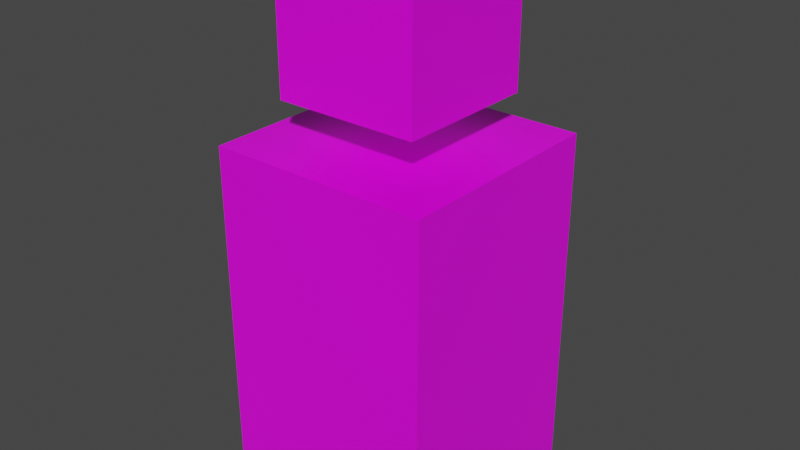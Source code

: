 # Source: person.blend  (saved by Blender 2.83.18; exported with 4.5.12 LTS)
import bpy
from mathutils import Matrix  # noqa: F401  (used for matrix-valued properties, if any)

bpy.ops.wm.read_factory_settings(use_empty=True)
scene = bpy.context.scene
scene.name = 'Scene'

# ---- collections
col_collection = bpy.data.collections.new('Collection'); scene.collection.children.link(col_collection)

# ---- images (referenced by path relative to the original .blend; pixels are not part of the script)
import os
ASSET_DIR = os.environ.get("B2B_ASSET_DIR", "")  # directory of the original .blend (textures are referenced by path, not embedded)
HERE = os.path.dirname(os.path.abspath(__file__))  # packed textures are extracted next to this script under _unpacked/

def load_image(name, relpath, width, height, colorspace="sRGB"):
    """Load a texture the original file referenced (path relative to the .blend, or extracted next to this script)."""
    p = next((c for c in (os.path.join(HERE, relpath), os.path.join(ASSET_DIR, relpath)) if relpath and os.path.exists(c)), "")
    if p:
        img = bpy.data.images.load(p, check_existing=True)
        img.name = name
    else:  # same state as the original file: an image datablock whose file is absent (Cycles renders it pink)
        img = bpy.data.images.new(name, width, height)
        img.source = "FILE"
        img.filepath = "//" + (relpath or name)
    img.colorspace_settings.name = colorspace
    return img
img_horrifiying_face_jpg = load_image('horrifiying-face.jpg', 'horrifiying-face.jpg', 1024, 1024, 'sRGB')

# ---- materials (node trees are filled in below, after node groups)
mat_material = bpy.data.materials.new('Material')
mat_material.alpha_threshold = 0.0
mat_material.use_transparent_shadow = False
mat_material.line_color = (0.0, 0.0, 0.0, 1.0)

# ---- material node trees
mat_material.use_nodes = True; mat_material.node_tree.nodes.clear()
_N = mat_material.node_tree.nodes; _L = mat_material.node_tree.links
n0 = _N.new('ShaderNodeOutputMaterial'); n0.name = 'Material Output'; n0.location = (300, 300)
n1 = _N.new('ShaderNodeBsdfPrincipled'); n1.name = 'Principled BSDF'; n1.location = (10, 300)
n1.distribution = 'GGX'
n1.subsurface_method = 'BURLEY'
n1.inputs[2].default_value = 0.4
n1.inputs[3].default_value = 1.45
n1.inputs[27].default_value = (0.0, 0.0, 0.0, 1.0)
n1.inputs[28].default_value = 1.0
n2 = _N.new('ShaderNodeTexImage'); n2.name = 'Image Texture'; n2.location = (-570, 225)
n2.image = img_horrifiying_face_jpg
_L.new(n1.outputs[0], n0.inputs[0])
_L.new(n2.outputs[0], n1.inputs[0])
n0.is_active_output = True

# ---- world
world_world = bpy.data.worlds.new('World'); scene.world = world_world
world_world.use_nodes = True; world_world.node_tree.nodes.clear()
_N = world_world.node_tree.nodes; _L = world_world.node_tree.links
n0 = _N.new('ShaderNodeOutputWorld'); n0.name = 'World Output'; n0.location = (300, 300)
n1 = _N.new('ShaderNodeBackground'); n1.name = 'Background'; n1.location = (10, 300)
n1.inputs[0].default_value = (0.05088, 0.05088, 0.05088, 1.0)
_L.new(n1.outputs[0], n0.inputs[0])
n0.is_active_output = True
world_world.color = (0.05088, 0.05088, 0.05088)
world_world.use_sun_shadow = False
world_world.sun_shadow_jitter_overblur = 0.0

# ---- meshes
me_cube = bpy.data.meshes.new('Cube')
me_cube.from_pydata([(1.0, 1.0, 0.8868), (1.0, 1.0, -0.8868), (1.0, -1.0, 0.8868), (1.0, -1.0, -0.8868), (-1.0, 1.0, 0.8868), (-1.0, 1.0, -0.8868), (-1.0, -1.0, 0.8868), (-1.0, -1.0, -0.8868), (-0.6498, -0.6498, 1.088), (-0.6498, -0.6498, 1.814), (-0.6498, 0.6498, 1.088), (-0.6498, 0.6498, 1.814), (0.6498, -0.6498, 1.088), (0.6498, -0.6498, 1.814), (0.6498, 0.6498, 1.088), (0.6498, 0.6498, 1.814)], [], [(0, 4, 6, 2), (3, 2, 6, 7), (7, 6, 4, 5), (5, 1, 3, 7), (1, 0, 2, 3), (5, 4, 0, 1), (8, 9, 11, 10), (10, 11, 15, 14), (14, 15, 13, 12), (12, 13, 9, 8), (10, 14, 12, 8), (15, 11, 9, 13)])
_uv = me_cube.uv_layers.new(name='UVMap')
_uv.uv.foreach_set('vector', [0.582, 0.01562, 0.832, 0.01562, 0.832, 0.2656, 0.582, 0.2656, 0.7422, 0.006836, 0.9922, 0.006836, 0.9922, 0.2568, 0.7422, 0.2568, 0.04688, 0.0166, 0.2969, 0.0166, 0.2969, 0.2666, 0.04688, 0.2666, 0.3691, 0.4277, 0.6191, 0.4277, 0.6191, 0.6777, 0.3691, 0.6777, 0.08917, 0.0456, 0.3392, 0.04425, 0.3405, 0.2942, 0.09052, 0.2956, 0.7344, 0.03027, 0.9844, 0.03027, 0.9844, 0.2803, 0.7344, 0.2803, 1.003, 0.3589, 0.9976, 0.7222, 0.6724, 0.7271, 0.6704, 0.3609, 0.6702, 0.3603, 0.671, 0.7269, 0.32, 0.7275, 0.3193, 0.361, 0.3184, 0.3613, 0.3203, 0.7256, 0.01465, 0.7275, 0.006836, 0.3535, 0.3164, 0.8496, 0.6689, 0.835, 0.625, 1.0, 0.375, 1.0, 0.6325, 0.3431, 0.3825, 0.3405, 0.3851, 0.0905, 0.6351, 0.09311, 0.3203, 0.7275, 0.6699, 0.7275, 0.665, 0.9727, 0.3203, 0.9775])
me_cube.materials.append(mat_material)
me_cube.use_remesh_preserve_volume = False
me_cube.use_remesh_preserve_attributes = False
me_cube.use_mirror_vertex_groups = False
me_cube.update()

# ---- objects
ob_cube = bpy.data.objects.new('Cube', me_cube)

# ---- transforms, parenting, visibility, modifiers, constraints
ob_cube.location = (0.0, 0.0, 0.0)
ob_cube.scale = (1.0, 1.0, 1.79)
ob_cube.lock_rotations_4d = False
ob_cube.empty_display_type = 'ARROWS'
ob_cube.lineart.crease_threshold = 0.0

# ---- collection membership
col_collection.objects.link(ob_cube)

# ---- scene / render settings (as saved in the file)
scene.frame_start = 1; scene.frame_end = 250; scene.frame_set(1)
scene.render.engine = 'BLENDER_EEVEE_NEXT'
scene.cycles.use_denoising = False
scene.cycles.samples = 128
scene.cycles.sampling_pattern = 'TABULATED_SOBOL'
scene.cycles.use_adaptive_sampling = False
scene.cycles.use_light_tree = False
scene.view_settings.view_transform = 'Filmic'
bpy.context.view_layer.update()

# ---- added for rendering (the .blend has no active camera and no usable light): camera, sun
cam_auto = bpy.data.cameras.new('AutoCamera')
cam_auto.lens = 50.0
cam_auto.sensor_width = 36.0
cam_auto.clip_end = 1000.0
ob_auto_camera = bpy.data.objects.new('AutoCamera', cam_auto)
scene.collection.objects.link(ob_auto_camera)
ob_auto_camera.location = (5.1826, -6.21912, 4.97616)
ob_auto_camera.rotation_euler = (1.09748, -7.21219e-08, 0.694738)
scene.camera = ob_auto_camera
light_auto_sun = bpy.data.lights.new('AutoSun', 'SUN')
light_auto_sun.energy = 3.0
light_auto_sun.angle = 0.0523599
ob_auto_sun = bpy.data.objects.new('AutoSun', light_auto_sun)
scene.collection.objects.link(ob_auto_sun)
ob_auto_sun.rotation_euler = (0.872665, 0.174533, 0.523599)
bpy.context.view_layer.update()
